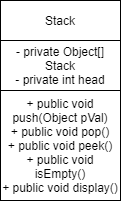

The diagram above was exported from draw.io. Its source (the exported page's mxGraphModel, read from the mxfile embedded in the PNG):
<mxGraphModel dx="1038" dy="547" grid="1" gridSize="10" guides="1" tooltips="1" connect="1" arrows="1" fold="1" page="1" pageScale="1" pageWidth="850" pageHeight="1100" math="0" shadow="0">
  <root>
    <mxCell id="0" />
    <mxCell id="1" parent="0" />
    <mxCell id="vo2wYdD5yGiOLliDKHZN-1" value="- private Object[] Stack&lt;br&gt;- private int head" style="rounded=0;whiteSpace=wrap;html=1;" vertex="1" parent="1">
      <mxGeometry x="160" y="40" width="120" height="50" as="geometry" />
    </mxCell>
    <mxCell id="vo2wYdD5yGiOLliDKHZN-2" value="+ public void push(Object pVal)&lt;br&gt;+ public void pop()&lt;br&gt;+ public void peek()&lt;br&gt;+ public void isEmpty()&lt;br&gt;+ public void display()" style="rounded=0;whiteSpace=wrap;html=1;" vertex="1" parent="1">
      <mxGeometry x="160" y="90" width="120" height="110" as="geometry" />
    </mxCell>
    <mxCell id="vo2wYdD5yGiOLliDKHZN-3" value="Stack" style="rounded=0;whiteSpace=wrap;html=1;" vertex="1" parent="1">
      <mxGeometry x="160" width="120" height="40" as="geometry" />
    </mxCell>
  </root>
</mxGraphModel>